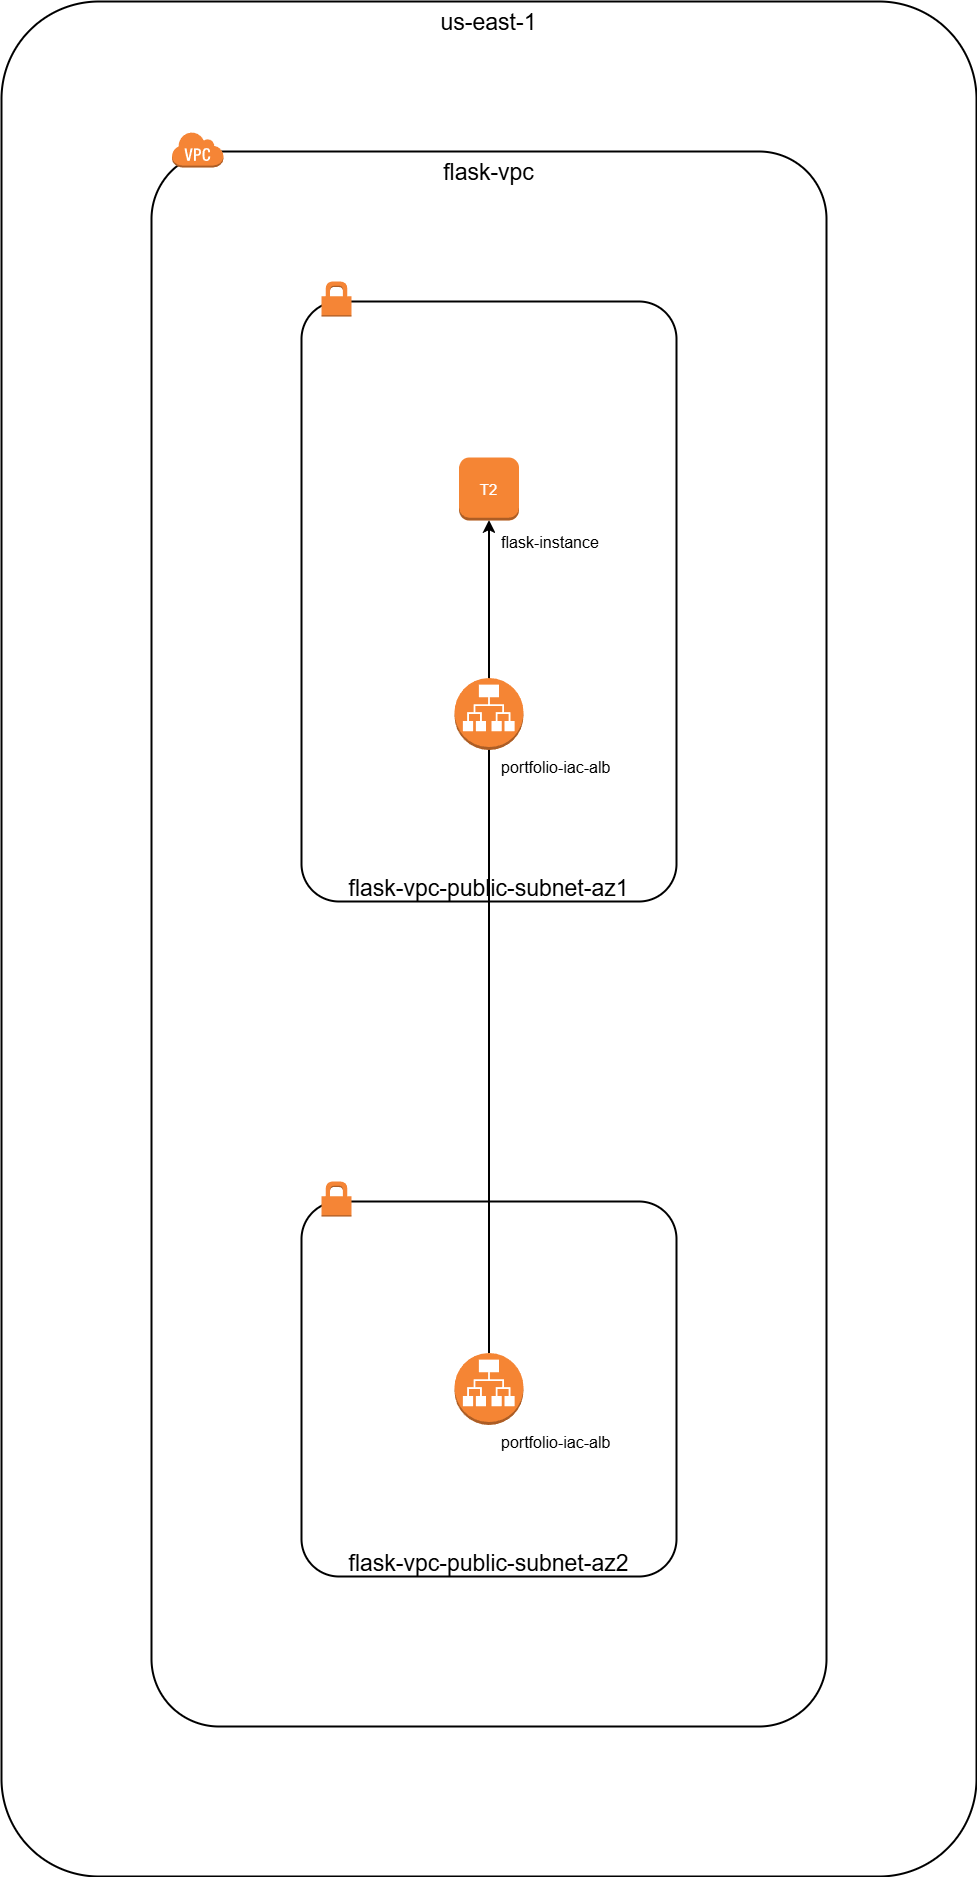

The diagram above was exported from draw.io. Its source (the exported page's mxGraphModel, read from the mxfile embedded in the PNG):
<mxGraphModel dx="2328" dy="1902" grid="1" gridSize="75" guides="1" tooltips="1" connect="1" arrows="1" fold="1" page="1" pageScale="1" pageWidth="900" pageHeight="1125" background="#ffffff" math="0" shadow="0">
  <root>
    <mxCell id="0" />
    <mxCell id="1" parent="0" />
    <mxCell id="c93f7551-2b95-474a-a50a-1a663a92b00e-0" value="us-east-1" style="rounded=1;arcSize=10;dashed=0;strokeColor=#000000;fillColor=none;gradientColor=none;strokeWidth=2;labelBackgroundColor=none;fontSize=23;fontColor=#000000;verticalAlign=top;" parent="1" vertex="1">
      <mxGeometry x="-450" y="-450" width="975" height="1875" as="geometry" />
    </mxCell>
    <mxCell id="9b75fc00-84e1-42c5-91fc-b1ec44fd8e0d-0" value="flask-vpc" style="rounded=1;arcSize=10;dashed=0;strokeColor=#000000;fillColor=none;gradientColor=none;strokeWidth=2;labelBackgroundColor=none;fontSize=23;fontColor=#000000;verticalAlign=top;" parent="1" vertex="1">
      <mxGeometry x="-300" y="-300" width="675" height="1575" as="geometry" />
    </mxCell>
    <mxCell id="9b75fc00-84e1-42c5-91fc-b1ec44fd8e0d-0-badge" value="" style="html=1;shape=mxgraph.aws3.virtual_private_cloud;fillColor=#F58536;" parent="1" vertex="1">
      <mxGeometry x="-280" y="-320" width="52" height="36" as="geometry" />
    </mxCell>
    <mxCell id="563c214b-7af9-410b-93ff-adb85cdaf9b4-0" value="flask-vpc-public-subnet-az2" style="rounded=1;arcSize=10;dashed=0;strokeColor=#000000;fillColor=none;gradientColor=none;strokeWidth=2;labelBackgroundColor=none;fontSize=23;fontColor=#000000;verticalAlign=bottom;" parent="1" vertex="1">
      <mxGeometry x="-150" y="750" width="375" height="375" as="geometry" />
    </mxCell>
    <mxCell id="563c214b-7af9-410b-93ff-adb85cdaf9b4-0-badge" value="" style="html=1;shape=mxgraph.aws3.permissions;fillColor=#F58536;" parent="1" vertex="1">
      <mxGeometry x="-130" y="730" width="30" height="35" as="geometry" />
    </mxCell>
    <mxCell id="c158458e-5d7c-4ca1-ab40-22875576c69e-0" value="flask-vpc-public-subnet-az1" style="rounded=1;arcSize=10;dashed=0;strokeColor=#000000;fillColor=none;gradientColor=none;strokeWidth=2;labelBackgroundColor=none;fontSize=23;fontColor=#000000;verticalAlign=bottom;" parent="1" vertex="1">
      <mxGeometry x="-150" y="-150" width="375" height="600" as="geometry" />
    </mxCell>
    <mxCell id="c158458e-5d7c-4ca1-ab40-22875576c69e-0-badge" value="" style="html=1;shape=mxgraph.aws3.permissions;fillColor=#F58536;" parent="1" vertex="1">
      <mxGeometry x="-130" y="-170" width="30" height="35" as="geometry" />
    </mxCell>
    <mxCell id="52547297-a038-471a-a1ba-fe7873fe55ed-0-52d2d32e-7827-4b27-b4cb-fa2eb75f3adf-0" value="" style="startArrow=none;endArrow=classic;dashed=0;strokeColor=#000000;strokeWidth=2;}" parent="1" source="52547297-a038-471a-a1ba-fe7873fe55ed-0" target="52d2d32e-7827-4b27-b4cb-fa2eb75f3adf-0" edge="1">
      <mxGeometry width="50" height="50" relative="1" as="geometry" />
    </mxCell>
    <mxCell id="52547297-a038-471a-a1ba-fe7873fe55ed-1-52d2d32e-7827-4b27-b4cb-fa2eb75f3adf-0" value="" style="startArrow=none;endArrow=classic;dashed=0;strokeColor=#000000;strokeWidth=2;}" parent="1" source="52547297-a038-471a-a1ba-fe7873fe55ed-1" target="52d2d32e-7827-4b27-b4cb-fa2eb75f3adf-0" edge="1">
      <mxGeometry width="50" height="50" relative="1" as="geometry" />
    </mxCell>
    <mxCell id="52d2d32e-7827-4b27-b4cb-fa2eb75f3adf-0" value="T2" style="shape=mxgraph.aws3.instance;fillColor=#F58534;fontColor=#FFFFFF;fontSize=15;" parent="1" vertex="1">
      <mxGeometry x="7.499999999999998" y="6.000000000000001" width="60" height="63" as="geometry" />
    </mxCell>
    <mxCell id="52547297-a038-471a-a1ba-fe7873fe55ed-1" value="" style="shape=mxgraph.aws3.application_load_balancer;fillColor=#F58534;" parent="1" vertex="1">
      <mxGeometry x="2.9999999999999987" y="226.5" width="69" height="72" as="geometry" />
    </mxCell>
    <mxCell id="52547297-a038-471a-a1ba-fe7873fe55ed-0" value="" style="shape=mxgraph.aws3.application_load_balancer;fillColor=#F58534;" parent="1" vertex="1">
      <mxGeometry x="2.9999999999999987" y="901.5" width="69" height="72" as="geometry" />
    </mxCell>
    <mxCell id="52547297-a038-471a-a1ba-fe7873fe55ed-0-label" value="portfolio-iac-alb" style="text;labelPosition=right;verticalLabelPosition=bottom;fontColor=#000000;fontSize=16;rotation=0;spacingLeft=10;html=1;" parent="1" vertex="1">
      <mxGeometry x="37.5" y="975" as="geometry" />
    </mxCell>
    <mxCell id="52547297-a038-471a-a1ba-fe7873fe55ed-1-label" value="portfolio-iac-alb" style="text;labelPosition=right;verticalLabelPosition=bottom;fontColor=#000000;fontSize=16;rotation=0;spacingLeft=10;html=1;" parent="1" vertex="1">
      <mxGeometry x="37.5" y="300" as="geometry" />
    </mxCell>
    <mxCell id="52d2d32e-7827-4b27-b4cb-fa2eb75f3adf-0-label" value="flask-instance" style="text;labelPosition=right;verticalLabelPosition=bottom;fontColor=#000000;fontSize=16;rotation=0;spacingLeft=10;html=1;" parent="1" vertex="1">
      <mxGeometry x="37.5" y="75" as="geometry" />
    </mxCell>
  </root>
</mxGraphModel>